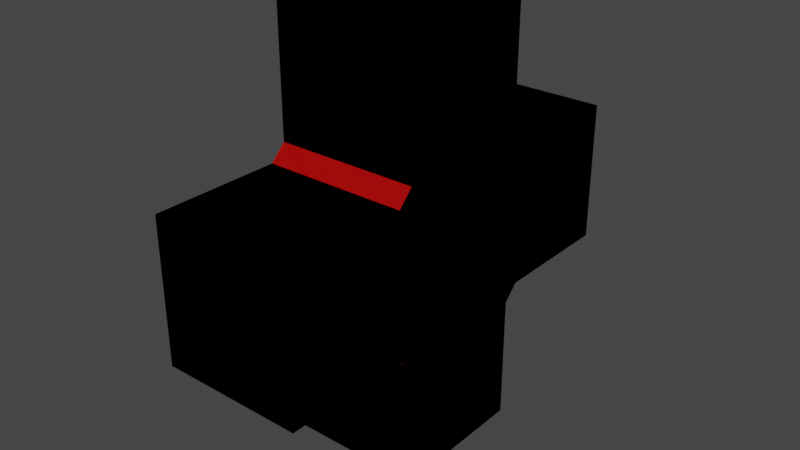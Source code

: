 # Source: health.blend  (saved by Blender 3.1.7; exported with 4.5.12 LTS)
import bpy
from mathutils import Matrix  # noqa: F401  (used for matrix-valued properties, if any)

bpy.ops.wm.read_factory_settings(use_empty=True)
scene = bpy.context.scene
scene.name = 'Scene'

# ---- collections
col_collection = bpy.data.collections.new('Collection'); scene.collection.children.link(col_collection)

# ---- materials (node trees are filled in below, after node groups)
mat_material_001 = bpy.data.materials.new('Material.001')
mat_material_001.use_transparent_shadow = False

# ---- material node trees
mat_material_001.use_nodes = True; mat_material_001.node_tree.nodes.clear()
_N = mat_material_001.node_tree.nodes; _L = mat_material_001.node_tree.links
n0 = _N.new('ShaderNodeBsdfPrincipled'); n0.name = 'Principled BSDF'; n0.location = (10, 300)
n0.distribution = 'GGX'
n0.subsurface_method = 'RANDOM_WALK_SKIN'
n0.inputs[0].default_value = (0.8088, 0.0, 0.0, 1.0)
n0.inputs[3].default_value = 1.45
n0.inputs[27].default_value = (0.0, 0.0, 0.0, 1.0)
n0.inputs[28].default_value = 1.0
n1 = _N.new('ShaderNodeOutputMaterial'); n1.name = 'Material Output'; n1.location = (300, 300)
_L.new(n0.outputs[0], n1.inputs[0])
n1.is_active_output = True

# ---- world
world_world = bpy.data.worlds.new('World'); scene.world = world_world
world_world.use_nodes = True; world_world.node_tree.nodes.clear()
_N = world_world.node_tree.nodes; _L = world_world.node_tree.links
n0 = _N.new('ShaderNodeOutputWorld'); n0.name = 'World Output'; n0.location = (300, 300)
n1 = _N.new('ShaderNodeBackground'); n1.name = 'Background'; n1.location = (10, 300)
n1.inputs[0].default_value = (0.05088, 0.05088, 0.05088, 1.0)
_L.new(n1.outputs[0], n0.inputs[0])
n0.is_active_output = True
world_world.color = (0.05088, 0.05088, 0.05088)
world_world.use_sun_shadow = False
world_world.sun_shadow_jitter_overblur = 0.0

# ---- meshes
me_cube_001 = bpy.data.meshes.new('Cube.001')
me_cube_001.from_pydata([(-1.0, -1.0, 3.001), (-1.0, 1.0, 3.001), (1.0, -1.0, 3.001), (1.0, 1.0, 3.001), (-1.0, 2.996, -1.0), (-1.0, 2.996, 1.0), (1.0, 2.996, -1.0), (1.0, 2.996, 1.0), (-1.0, -2.999, -1.0), (-1.0, -2.999, 1.0), (1.0, -2.999, -1.0), (1.0, -2.999, 1.0), (-1.0, -1.0, -2.97), (-1.0, 1.0, -2.97), (1.0, -1.0, -2.97), (1.0, 1.0, -2.97), (-1.0, -1.0, -1.211), (-1.0, -1.211, -1.0), (-1.0, -1.0, -0.7894), (-1.0, -0.7894, -1.0), (-1.0, -1.211, 1.0), (-1.0, -1.0, 1.211), (-1.0, -0.7894, 1.0), (-1.0, -1.0, 0.7894), (-1.0, 1.211, -1.0), (-1.0, 1.0, -1.211), (-1.0, 0.7894, -1.0), (-1.0, 1.0, -0.7894), (-1.0, 1.0, 1.211), (-1.0, 1.211, 1.0), (-1.0, 1.0, 0.7894), (-1.0, 0.7894, 1.0), (1.0, -1.211, -1.0), (1.0, -1.0, -1.211), (1.0, -0.7894, -1.0), (1.0, -1.0, -0.7894), (1.0, -1.0, 1.211), (1.0, -1.211, 1.0), (1.0, -1.0, 0.7894), (1.0, -0.7894, 1.0), (1.0, 1.0, -1.211), (1.0, 1.211, -1.0), (1.0, 1.0, -0.7894), (1.0, 0.7894, -1.0), (1.0, 1.211, 1.0), (1.0, 1.0, 1.211), (1.0, 0.7894, 1.0), (1.0, 1.0, 0.7894)], [], [(17, 32, 10, 8), (40, 43, 34, 33, 14, 15), (32, 35, 38, 37, 11, 10), (36, 39, 46, 45, 3, 2), (43, 42, 47, 46, 39, 38, 35, 34), (29, 44, 7, 5), (3, 1, 0, 2), (44, 47, 42, 41, 6, 7), (37, 20, 9, 11), (24, 27, 30, 29, 5, 4), (4, 5, 7, 6), (25, 40, 15, 13), (45, 28, 1, 3), (10, 11, 9, 8), (33, 16, 12, 14), (20, 23, 18, 17, 8, 9), (21, 36, 2, 0), (13, 15, 14, 12), (28, 31, 22, 21, 0, 1), (41, 24, 4, 6), (19, 18, 23, 22, 31, 30, 27, 26), (16, 17, 18, 19), (20, 21, 22, 23), (24, 25, 26, 27), (28, 29, 30, 31), (32, 33, 34, 35), (36, 37, 38, 39), (40, 41, 42, 43), (44, 45, 46, 47), (40, 25, 24, 41), (28, 45, 44, 29), (16, 33, 32, 17), (36, 21, 20, 37), (16, 19, 26, 25, 13, 12)])
_uv = me_cube_001.uv_layers.new(name='UVMap')
_uv.uv.foreach_set('vector', [0.125, 0.75, 0.375, 0.75, 0.375, 0.75, 0.125, 0.75, 0.375, 0.5, 0.375, 0.5263, 0.375, 0.7237, 0.375, 0.75, 0.375, 0.75, 0.375, 0.5, 0.375, 0.75, 0.4013, 0.75, 0.5987, 0.75, 0.625, 0.75, 0.625, 0.75, 0.375, 0.75, 0.625, 0.75, 0.625, 0.7237, 0.625, 0.5263, 0.625, 0.5, 0.625, 0.5, 0.625, 0.75, 0.375, 0.5263, 0.4013, 0.5, 0.5987, 0.5, 0.625, 0.5263, 0.625, 0.7237, 0.5987, 0.75, 0.4013, 0.75, 0.375, 0.7237, 0.625, 0.25, 0.625, 0.5, 0.625, 0.5, 0.625, 0.25, 0.625, 0.5, 0.875, 0.5, 0.875, 0.75, 0.625, 0.75, 0.625, 0.5, 0.5987, 0.5, 0.4013, 0.5, 0.375, 0.5, 0.375, 0.5, 0.625, 0.5, 0.625, 0.75, 0.625, 1.0, 0.625, 1.0, 0.625, 0.75, 0.375, 0.25, 0.4013, 0.25, 0.5987, 0.25, 0.625, 0.25, 0.625, 0.25, 0.375, 0.25, 0.375, 0.25, 0.625, 0.25, 0.625, 0.5, 0.375, 0.5, 0.125, 0.5, 0.375, 0.5, 0.375, 0.5, 0.125, 0.5, 0.625, 0.5, 0.625, 0.25, 0.625, 0.25, 0.625, 0.5, 0.375, 0.75, 0.625, 0.75, 0.625, 1.0, 0.375, 1.0, 0.375, 0.75, 0.125, 0.75, 0.125, 0.75, 0.375, 0.75, 0.625, 0.0, 0.5987, 0.0, 0.4013, 0.0, 0.375, 0.0, 0.375, 0.0, 0.625, 0.0, 0.625, 1.0, 0.625, 0.75, 0.625, 0.75, 0.625, 1.0, 0.125, 0.5, 0.375, 0.5, 0.375, 0.75, 0.125, 0.75, 0.625, 0.25, 0.625, 0.2237, 0.625, 0.02632, 0.625, 0.0, 0.625, 0.0, 0.625, 0.25, 0.375, 0.5, 0.125, 0.5, 0.125, 0.5, 0.375, 0.5, 0.375, 0.02632, 0.4013, 0.0, 0.5987, 0.0, 0.625, 0.02632, 0.625, 0.2237, 0.5987, 0.25, 0.4013, 0.25, 0.375, 0.2237, 0.375, 0.0, 0.375, 0.0, 0.375, 0.0, 0.375, 0.02632, 0.625, 0.0, 0.625, 0.0, 0.625, 0.0, 0.5987, 0.0, 0.375, 0.2763, 0.375, 0.25, 0.375, 0.2237, 0.375, 0.25, 0.625, 0.25, 0.625, 0.25, 0.5987, 0.25, 0.625, 0.2237, 0.375, 0.75, 0.375, 0.75, 0.375, 0.7237, 0.4013, 0.75, 0.625, 0.75, 0.625, 0.75, 0.5987, 0.75, 0.625, 0.7237, 0.375, 0.5, 0.375, 0.5, 0.4013, 0.5, 0.375, 0.5263, 0.625, 0.5, 0.625, 0.5, 0.625, 0.5263, 0.5987, 0.5, 0.375, 0.5, 0.125, 0.5, 0.125, 0.5, 0.375, 0.5, 0.625, 0.25, 0.625, 0.5, 0.625, 0.5, 0.625, 0.25, 0.125, 0.75, 0.375, 0.75, 0.375, 0.75, 0.125, 0.75, 0.625, 0.75, 0.625, 1.0, 0.625, 1.0, 0.625, 0.75, 0.375, 0.0, 0.375, 0.02632, 0.375, 0.2237, 0.375, 0.25, 0.375, 0.25, 0.375, 0.0])
me_cube_001.materials.append(mat_material_001)
me_cube_001.use_remesh_fix_poles = True
me_cube_001.use_remesh_preserve_attributes = False
me_cube_001.update()

# ---- objects
ob_cube = bpy.data.objects.new('Cube', me_cube_001)

# ---- transforms, parenting, visibility, modifiers, constraints
ob_cube.location = (0.0, 0.0, 0.0)
_m = ob_cube.modifiers.new('Mirror', 'MIRROR')

# ---- collection membership
col_collection.objects.link(ob_cube)

# ---- scene / render settings (as saved in the file)
scene.frame_start = 1; scene.frame_end = 250; scene.frame_set(1)
scene.render.engine = 'BLENDER_EEVEE_NEXT'
scene.cycles.sampling_pattern = 'TABULATED_SOBOL'
scene.cycles.use_light_tree = False
scene.view_settings.view_transform = 'Filmic'
bpy.context.view_layer.update()

# ---- added for rendering (the .blend has no active camera and no usable light): camera, sun
cam_auto = bpy.data.cameras.new('AutoCamera')
cam_auto.lens = 50.0
cam_auto.sensor_width = 36.0
cam_auto.clip_end = 1000.0
ob_auto_camera = bpy.data.objects.new('AutoCamera', cam_auto)
scene.collection.objects.link(ob_auto_camera)
ob_auto_camera.location = (8.0442, -9.65455, 6.4507)
ob_auto_camera.rotation_euler = (1.09748, -7.21219e-08, 0.694738)
scene.camera = ob_auto_camera
light_auto_sun = bpy.data.lights.new('AutoSun', 'SUN')
light_auto_sun.energy = 3.0
light_auto_sun.angle = 0.0523599
ob_auto_sun = bpy.data.objects.new('AutoSun', light_auto_sun)
scene.collection.objects.link(ob_auto_sun)
ob_auto_sun.rotation_euler = (0.872665, 0.174533, 0.523599)
bpy.context.view_layer.update()
